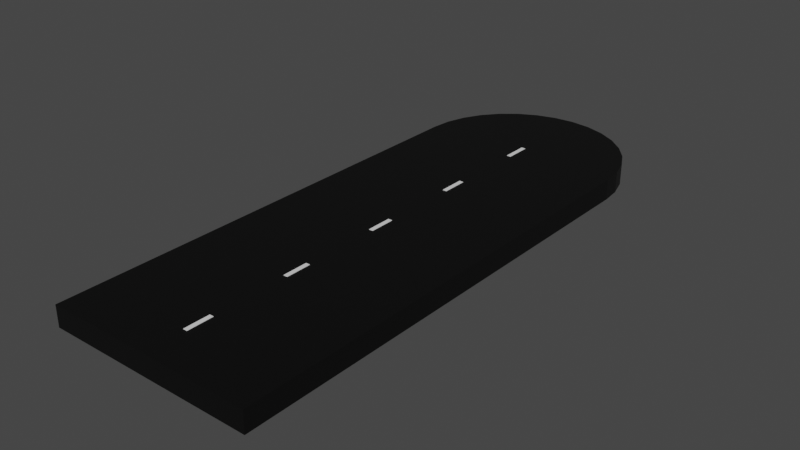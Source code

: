 # Source: roadend.blend  (saved by Blender 3.5.10; exported with 4.5.12 LTS)
import bpy
from mathutils import Matrix  # noqa: F401  (used for matrix-valued properties, if any)

bpy.ops.wm.read_factory_settings(use_empty=True)
scene = bpy.context.scene
scene.name = 'Scene'

# ---- collections
col_collection = bpy.data.collections.new('Collection'); scene.collection.children.link(col_collection)

# ---- materials (node trees are filled in below, after node groups)
mat_material = bpy.data.materials.new('Material')
mat_material.alpha_threshold = 0.0
mat_material.use_transparent_shadow = False
mat_material.roughness = 0.5
mat_material.line_color = (0.0, 0.0, 0.0, 1.0)
mat_material_001 = bpy.data.materials.new('Material.001')
mat_material_001.use_transparent_shadow = False

# ---- material node trees
mat_material.use_nodes = True; mat_material.node_tree.nodes.clear()
_N = mat_material.node_tree.nodes; _L = mat_material.node_tree.links
n0 = _N.new('ShaderNodeOutputMaterial'); n0.name = 'Material Output'; n0.location = (300, 300)
n1 = _N.new('ShaderNodeBsdfPrincipled'); n1.name = 'Principled BSDF'; n1.location = (10, 300)
n1.distribution = 'GGX'
n1.subsurface_method = 'RANDOM_WALK_SKIN'
n1.inputs[0].default_value = (0.0, 0.0, 0.0, 1.0)
n1.inputs[3].default_value = 1.45
n1.inputs[27].default_value = (0.0, 0.0, 0.0, 1.0)
n1.inputs[28].default_value = 1.0
_L.new(n1.outputs[0], n0.inputs[0])
n0.is_active_output = True
mat_material_001.use_nodes = True; mat_material_001.node_tree.nodes.clear()
_N = mat_material_001.node_tree.nodes; _L = mat_material_001.node_tree.links
n0 = _N.new('ShaderNodeBsdfPrincipled'); n0.name = 'Principled BSDF'; n0.location = (10, 300)
n0.distribution = 'GGX'
n0.subsurface_method = 'RANDOM_WALK_SKIN'
n0.inputs[3].default_value = 1.45
n0.inputs[27].default_value = (0.0, 0.0, 0.0, 1.0)
n0.inputs[28].default_value = 1.0
n1 = _N.new('ShaderNodeOutputMaterial'); n1.name = 'Material Output'; n1.location = (300, 300)
_L.new(n0.outputs[0], n1.inputs[0])
n1.is_active_output = True

# ---- world
world_world = bpy.data.worlds.new('World'); scene.world = world_world
world_world.use_nodes = True; world_world.node_tree.nodes.clear()
_N = world_world.node_tree.nodes; _L = world_world.node_tree.links
n0 = _N.new('ShaderNodeOutputWorld'); n0.name = 'World Output'; n0.location = (300, 300)
n1 = _N.new('ShaderNodeBackground'); n1.name = 'Background'; n1.location = (10, 300)
n1.inputs[0].default_value = (0.05088, 0.05088, 0.05088, 1.0)
_L.new(n1.outputs[0], n0.inputs[0])
n0.is_active_output = True
world_world.color = (0.05088, 0.05088, 0.05088)
world_world.use_sun_shadow = False
world_world.sun_shadow_jitter_overblur = 0.0

# ---- meshes
me_cube = bpy.data.meshes.new('Cube')
me_cube.from_pydata([(-1.0, -2.202, -1.0), (-1.0, -2.202, 1.0), (-1.0, -0.4, -1.0), (-1.0, -0.4, 1.0), (1.0, -2.202, -1.0), (1.0, -2.202, 1.0), (1.0, -0.4, -1.0), (1.0, -0.4, 1.0), (0.0, 0.0, 1.0), (-0.1951, -0.007686, 1.0), (-0.3827, -0.03045, 1.0), (-0.5556, -0.06741, 1.0), (-0.7071, -0.1172, 1.0), (-0.8315, -0.1778, 1.0), (-0.9239, -0.2469, 1.0), (-0.9808, -0.322, 1.0), (0.9808, -0.322, 1.0), (0.9239, -0.2469, 1.0), (0.8315, -0.1778, 1.0), (0.7071, -0.1172, 1.0), (0.5556, -0.06741, 1.0), (0.3827, -0.03045, 1.0), (0.1951, -0.007686, 1.0), (-1.0, -0.4, -1.01), (1.0, -0.4, -1.01), (0.0, 0.0, -1.009), (-0.1951, -0.007686, -1.009), (-0.3827, -0.03045, -1.009), (-0.5556, -0.06741, -1.009), (-0.7071, -0.1172, -1.009), (-0.8315, -0.1778, -1.009), (-0.9239, -0.2469, -1.009), (-0.9808, -0.322, -1.009), (0.9808, -0.322, -1.009), (0.9239, -0.2469, -1.009), (0.8315, -0.1778, -1.009), (0.7071, -0.1172, -1.009), (0.5556, -0.06741, -1.009), (0.3827, -0.03045, -1.009), (0.1951, -0.007686, -1.009)], [], [(0, 1, 3, 2), (2, 3, 7, 6), (6, 7, 5, 4), (4, 5, 1, 0), (2, 6, 4, 0), (7, 3, 1, 5), (15, 3, 7, 16, 17, 18, 19, 20, 21, 22, 8, 9, 10, 11, 12, 13, 14), (8, 22, 39, 25), (16, 7, 24, 33), (9, 8, 25, 26), (3, 15, 32, 23), (17, 16, 33, 34), (10, 9, 26, 27), (18, 17, 34, 35), (11, 10, 27, 28), (19, 18, 35, 36), (12, 11, 28, 29), (20, 19, 36, 37), (13, 12, 29, 30), (21, 20, 37, 38), (14, 13, 30, 31), (22, 21, 38, 39), (15, 14, 31, 32), (24, 6, 2, 23, 32, 31, 30, 29, 28, 27, 26, 25, 39, 38, 37, 36, 35, 34, 33)])
_uv = me_cube.uv_layers.new(name='UVMap')
_uv.uv.foreach_set('vector', [0.375, 0.0, 0.625, 0.0, 0.625, 0.25, 0.375, 0.25, 0.375, 0.25, 0.625, 0.25, 0.625, 0.5, 0.375, 0.5, 0.375, 0.5, 0.625, 0.5, 0.625, 0.75, 0.375, 0.75, 0.375, 0.75, 0.625, 0.75, 0.625, 1.0, 0.375, 1.0, 0.125, 0.5, 0.375, 0.5, 0.375, 0.75, 0.125, 0.75, 0.625, 0.5, 0.875, 0.5, 0.875, 0.75, 0.625, 0.75, 0.0, 0.0, 0.0, 0.0, 0.0, 0.0, 0.0, 0.0, 0.0, 0.0, 0.0, 0.0, 0.0, 0.0, 0.0, 0.0, 0.0, 0.0, 0.0, 0.0, 0.0, 0.0, 0.0, 0.0, 0.0, 0.0, 0.0, 0.0, 0.0, 0.0, 0.0, 0.0, 0.0, 0.0, 0.0, 0.0, 0.0, 0.0, 0.0, 0.0, 0.0, 0.0, 0.0, 0.0, 0.0, 0.0, 0.0, 0.0, 0.0, 0.0, 0.0, 0.0, 0.0, 0.0, 0.0, 0.0, 0.0, 0.0, 0.0, 0.0, 0.0, 0.0, 0.0, 0.0, 0.0, 0.0, 0.0, 0.0, 0.0, 0.0, 0.0, 0.0, 0.0, 0.0, 0.0, 0.0, 0.0, 0.0, 0.0, 0.0, 0.0, 0.0, 0.0, 0.0, 0.0, 0.0, 0.0, 0.0, 0.0, 0.0, 0.0, 0.0, 0.0, 0.0, 0.0, 0.0, 0.0, 0.0, 0.0, 0.0, 0.0, 0.0, 0.0, 0.0, 0.0, 0.0, 0.0, 0.0, 0.0, 0.0, 0.0, 0.0, 0.0, 0.0, 0.0, 0.0, 0.0, 0.0, 0.0, 0.0, 0.0, 0.0, 0.0, 0.0, 0.0, 0.0, 0.0, 0.0, 0.0, 0.0, 0.0, 0.0, 0.0, 0.0, 0.0, 0.0, 0.0, 0.0, 0.0, 0.0, 0.0, 0.0, 0.0, 0.0, 0.0, 0.0, 0.0, 0.0, 0.0, 0.0, 0.0, 0.0, 0.0, 0.0, 0.0, 0.0, 0.0, 0.0, 0.0, 0.0, 0.0, 0.0, 0.0, 0.0, 0.0, 0.0, 0.0, 0.0, 0.0, 0.0, 0.0, 0.0, 0.0, 0.0, 0.0, 0.0, 0.0, 0.0, 0.0, 0.0, 0.0, 0.0, 0.0, 0.0, 0.0, 0.0, 0.0, 0.0, 0.0, 0.0, 0.0, 0.0, 0.0, 0.0, 0.0, 0.0, 0.0, 0.0, 0.0, 0.0])
me_cube.materials.append(mat_material)
me_cube.update()
me_cube_001 = bpy.data.meshes.new('Cube.001')
me_cube_001.from_pydata([(-1.0, -41.11, -1.0), (-1.0, -41.11, 1.0), (-1.0, -39.11, -1.0), (-1.0, -39.11, 1.0), (1.0, -41.11, -1.0), (1.0, -41.11, 1.0), (1.0, -39.11, -1.0), (1.0, -39.11, 1.0)], [], [(0, 1, 3, 2), (2, 3, 7, 6), (6, 7, 5, 4), (4, 5, 1, 0), (2, 6, 4, 0), (7, 3, 1, 5)])
_uv = me_cube_001.uv_layers.new(name='UVMap')
_uv.uv.foreach_set('vector', [0.375, 0.0, 0.625, 0.0, 0.625, 0.25, 0.375, 0.25, 0.375, 0.25, 0.625, 0.25, 0.625, 0.5, 0.375, 0.5, 0.375, 0.5, 0.625, 0.5, 0.625, 0.75, 0.375, 0.75, 0.375, 0.75, 0.625, 0.75, 0.625, 1.0, 0.375, 1.0, 0.125, 0.5, 0.375, 0.5, 0.375, 0.75, 0.125, 0.75, 0.625, 0.5, 0.875, 0.5, 0.875, 0.75, 0.625, 0.75])
me_cube_001.materials.append(mat_material_001)
me_cube_001.update()

# ---- objects
ob_cube_006 = bpy.data.objects.new('Cube.006', me_cube)
ob_cube_008 = bpy.data.objects.new('Cube.008', me_cube_001)

# ---- transforms, parenting, visibility, modifiers, constraints
ob_cube_006.location = (0.0, 0.0, 0.0)
ob_cube_006.scale = (0.2, 0.5, 0.02)
ob_cube_008.location = (0.0, 0.0, 0.0)
ob_cube_008.scale = (0.00405, 0.02493, 0.02048)
_m = ob_cube_008.modifiers.new('Array', 'ARRAY')
_m.count = 5
_m.relative_offset_displace = (0.0, 4.0, 0.0)

# ---- collection membership
col_collection.objects.link(ob_cube_006)
col_collection.objects.link(ob_cube_008)

# ---- scene / render settings (as saved in the file)
scene.frame_start = 1; scene.frame_end = 250; scene.frame_set(3)
scene.render.engine = 'BLENDER_EEVEE_NEXT'
scene.cycles.sampling_pattern = 'TABULATED_SOBOL'
scene.view_settings.view_transform = 'Filmic'
bpy.context.view_layer.update()

# ---- added for rendering (the .blend has no active camera and no usable light): camera, sun
cam_auto = bpy.data.cameras.new('AutoCamera')
cam_auto.lens = 50.0
cam_auto.sensor_width = 36.0
cam_auto.clip_end = 1000.0
ob_auto_camera = bpy.data.objects.new('AutoCamera', cam_auto)
scene.collection.objects.link(ob_auto_camera)
ob_auto_camera.location = (1.08442, -1.85178, 0.867538)
ob_auto_camera.rotation_euler = (1.09748, -7.21219e-08, 0.694738)
scene.camera = ob_auto_camera
light_auto_sun = bpy.data.lights.new('AutoSun', 'SUN')
light_auto_sun.energy = 3.0
light_auto_sun.angle = 0.0523599
ob_auto_sun = bpy.data.objects.new('AutoSun', light_auto_sun)
scene.collection.objects.link(ob_auto_sun)
ob_auto_sun.rotation_euler = (0.872665, 0.174533, 0.523599)
bpy.context.view_layer.update()
